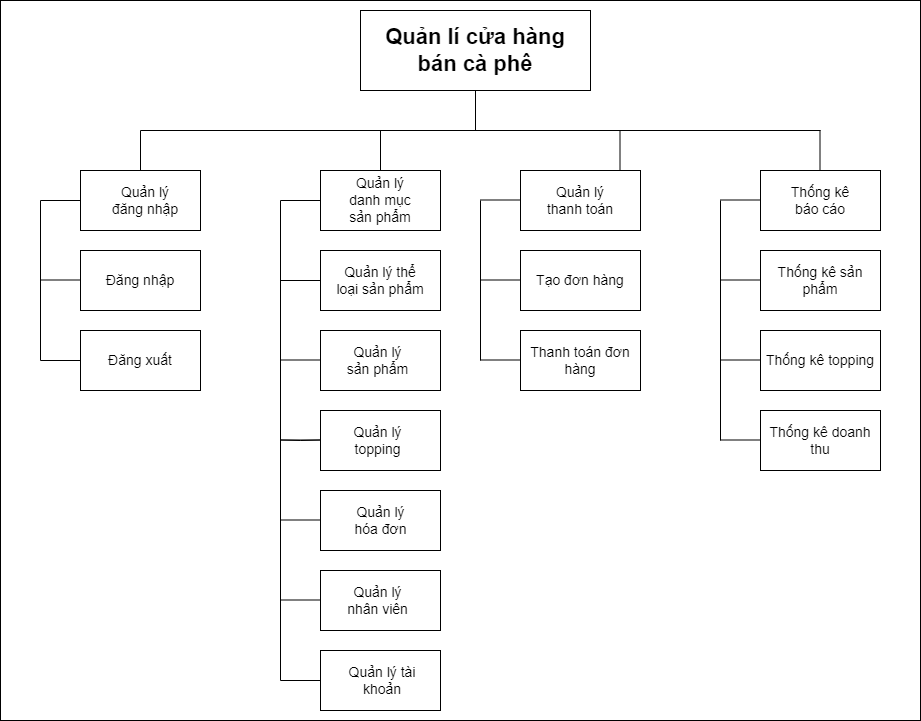

The diagram above was exported from draw.io. Its source (the exported page's mxGraphModel, read from the mxfile embedded in the PNG):
<mxGraphModel dx="2333" dy="916" grid="1" gridSize="10" guides="1" tooltips="1" connect="1" arrows="1" fold="1" page="1" pageScale="1" pageWidth="850" pageHeight="1100" math="0" shadow="0">
  <root>
    <mxCell id="0" />
    <mxCell id="1" parent="0" />
    <mxCell id="WM4lb1cxz5kziNw-Kdc6-2" value="" style="rounded=0;whiteSpace=wrap;html=1;fontSize=22;" vertex="1" parent="1">
      <mxGeometry x="-80" y="30" width="920" height="720" as="geometry" />
    </mxCell>
    <mxCell id="4f_PDJ-dbE5yQ_5nMII_-1" value="" style="rounded=0;whiteSpace=wrap;html=1;" parent="1" vertex="1">
      <mxGeometry x="280" y="40" width="230" height="80" as="geometry" />
    </mxCell>
    <mxCell id="4f_PDJ-dbE5yQ_5nMII_-2" value="&lt;span style=&quot;font-size: 22px;&quot;&gt;Quản lí cửa hàng bán cà phê&lt;/span&gt;" style="text;html=1;strokeColor=none;fillColor=none;align=center;verticalAlign=middle;whiteSpace=wrap;rounded=0;fontStyle=1;horizontal=1;fontSize=22;" parent="1" vertex="1">
      <mxGeometry x="290" y="65" width="210" height="30" as="geometry" />
    </mxCell>
    <mxCell id="4f_PDJ-dbE5yQ_5nMII_-3" value="" style="rounded=0;whiteSpace=wrap;html=1;fontSize=14;" parent="1" vertex="1">
      <mxGeometry x="240" y="200" width="120" height="60" as="geometry" />
    </mxCell>
    <mxCell id="4f_PDJ-dbE5yQ_5nMII_-4" value="" style="rounded=0;whiteSpace=wrap;html=1;fontSize=14;" parent="1" vertex="1">
      <mxGeometry y="200" width="120" height="60" as="geometry" />
    </mxCell>
    <mxCell id="4f_PDJ-dbE5yQ_5nMII_-5" value="" style="rounded=0;whiteSpace=wrap;html=1;fontSize=14;" parent="1" vertex="1">
      <mxGeometry x="440" y="200" width="120" height="60" as="geometry" />
    </mxCell>
    <mxCell id="4f_PDJ-dbE5yQ_5nMII_-6" value="" style="rounded=0;whiteSpace=wrap;html=1;fontSize=14;" parent="1" vertex="1">
      <mxGeometry x="680" y="200" width="120" height="60" as="geometry" />
    </mxCell>
    <mxCell id="4f_PDJ-dbE5yQ_5nMII_-7" value="" style="endArrow=none;html=1;rounded=0;fontSize=14;entryX=0.5;entryY=1;entryDx=0;entryDy=0;" parent="1" target="4f_PDJ-dbE5yQ_5nMII_-1" edge="1">
      <mxGeometry width="50" height="50" relative="1" as="geometry">
        <mxPoint x="395" y="160" as="sourcePoint" />
        <mxPoint x="450" y="200" as="targetPoint" />
      </mxGeometry>
    </mxCell>
    <mxCell id="4f_PDJ-dbE5yQ_5nMII_-8" value="" style="endArrow=none;html=1;rounded=0;fontSize=14;" parent="1" edge="1">
      <mxGeometry width="50" height="50" relative="1" as="geometry">
        <mxPoint x="60" y="160" as="sourcePoint" />
        <mxPoint x="740" y="160" as="targetPoint" />
      </mxGeometry>
    </mxCell>
    <mxCell id="4f_PDJ-dbE5yQ_5nMII_-11" value="" style="endArrow=none;html=1;rounded=0;fontSize=14;exitX=0.5;exitY=0;exitDx=0;exitDy=0;" parent="1" edge="1">
      <mxGeometry width="50" height="50" relative="1" as="geometry">
        <mxPoint x="539.5" y="200" as="sourcePoint" />
        <mxPoint x="539.5" y="160" as="targetPoint" />
      </mxGeometry>
    </mxCell>
    <mxCell id="4f_PDJ-dbE5yQ_5nMII_-12" value="" style="endArrow=none;html=1;rounded=0;fontSize=14;exitX=0.5;exitY=0;exitDx=0;exitDy=0;" parent="1" edge="1">
      <mxGeometry width="50" height="50" relative="1" as="geometry">
        <mxPoint x="739.5" y="200" as="sourcePoint" />
        <mxPoint x="739.5" y="160" as="targetPoint" />
      </mxGeometry>
    </mxCell>
    <mxCell id="4f_PDJ-dbE5yQ_5nMII_-13" value="Quản lý danh mục sản phẩm" style="text;html=1;strokeColor=none;fillColor=none;align=center;verticalAlign=middle;whiteSpace=wrap;rounded=0;fontSize=14;" parent="1" vertex="1">
      <mxGeometry x="260" y="215" width="80" height="30" as="geometry" />
    </mxCell>
    <mxCell id="4f_PDJ-dbE5yQ_5nMII_-14" value="Quản lý đăng nhập" style="text;html=1;strokeColor=none;fillColor=none;align=center;verticalAlign=middle;whiteSpace=wrap;rounded=0;fontSize=14;" parent="1" vertex="1">
      <mxGeometry x="30" y="215" width="70" height="30" as="geometry" />
    </mxCell>
    <mxCell id="4f_PDJ-dbE5yQ_5nMII_-15" value="Thống kê báo cáo" style="text;html=1;strokeColor=none;fillColor=none;align=center;verticalAlign=middle;whiteSpace=wrap;rounded=0;fontSize=14;" parent="1" vertex="1">
      <mxGeometry x="700" y="215" width="80" height="30" as="geometry" />
    </mxCell>
    <mxCell id="4f_PDJ-dbE5yQ_5nMII_-16" value="Quản lý thanh toán" style="text;html=1;strokeColor=none;fillColor=none;align=center;verticalAlign=middle;whiteSpace=wrap;rounded=0;fontSize=14;" parent="1" vertex="1">
      <mxGeometry x="460" y="215" width="80" height="30" as="geometry" />
    </mxCell>
    <mxCell id="4f_PDJ-dbE5yQ_5nMII_-17" value="" style="rounded=0;whiteSpace=wrap;html=1;fontSize=14;" parent="1" vertex="1">
      <mxGeometry y="280" width="120" height="60" as="geometry" />
    </mxCell>
    <mxCell id="4f_PDJ-dbE5yQ_5nMII_-18" value="" style="rounded=0;whiteSpace=wrap;html=1;fontSize=14;" parent="1" vertex="1">
      <mxGeometry y="360" width="120" height="60" as="geometry" />
    </mxCell>
    <mxCell id="4f_PDJ-dbE5yQ_5nMII_-19" value="Đăng nhập&lt;span style=&quot;color: rgba(0 , 0 , 0 , 0) ; font-family: monospace ; font-size: 0px&quot;&gt;%3CmxGraphModel%3E%3Croot%3E%3CmxCell%20id%3D%220%22%2F%3E%3CmxCell%20id%3D%221%22%20parent%3D%220%22%2F%3E%3CmxCell%20id%3D%222%22%20value%3D%22Th%E1%BB%91ng%20k%C3%AA%20b%C3%A1o%20c%C3%A1o%22%20style%3D%22text%3Bhtml%3D1%3BstrokeColor%3Dnone%3BfillColor%3Dnone%3Balign%3Dcenter%3BverticalAlign%3Dmiddle%3BwhiteSpace%3Dwrap%3Brounded%3D0%3BfontSize%3D14%3B%22%20vertex%3D%221%22%20parent%3D%221%22%3E%3CmxGeometry%20x%3D%22780%22%20y%3D%22215%22%20width%3D%2280%22%20height%3D%2230%22%20as%3D%22geometry%22%2F%3E%3C%2FmxCell%3E%3C%2Froot%3E%3C%2FmxGraphModel%3E&lt;/span&gt;" style="text;html=1;strokeColor=none;fillColor=none;align=center;verticalAlign=middle;whiteSpace=wrap;rounded=0;fontSize=14;" parent="1" vertex="1">
      <mxGeometry x="20" y="295" width="80" height="30" as="geometry" />
    </mxCell>
    <mxCell id="4f_PDJ-dbE5yQ_5nMII_-20" value="Đăng xuất" style="text;html=1;strokeColor=none;fillColor=none;align=center;verticalAlign=middle;whiteSpace=wrap;rounded=0;fontSize=14;" parent="1" vertex="1">
      <mxGeometry x="20" y="375" width="80" height="30" as="geometry" />
    </mxCell>
    <mxCell id="4f_PDJ-dbE5yQ_5nMII_-21" value="" style="rounded=0;whiteSpace=wrap;html=1;fontSize=14;" parent="1" vertex="1">
      <mxGeometry x="240" y="280" width="120" height="60" as="geometry" />
    </mxCell>
    <mxCell id="4f_PDJ-dbE5yQ_5nMII_-22" value="" style="rounded=0;whiteSpace=wrap;html=1;fontSize=14;" parent="1" vertex="1">
      <mxGeometry x="240" y="360" width="120" height="60" as="geometry" />
    </mxCell>
    <mxCell id="4f_PDJ-dbE5yQ_5nMII_-23" value="" style="rounded=0;whiteSpace=wrap;html=1;fontSize=14;" parent="1" vertex="1">
      <mxGeometry x="240" y="440" width="120" height="60" as="geometry" />
    </mxCell>
    <mxCell id="4f_PDJ-dbE5yQ_5nMII_-24" value="" style="rounded=0;whiteSpace=wrap;html=1;fontSize=14;" parent="1" vertex="1">
      <mxGeometry x="240" y="520" width="120" height="60" as="geometry" />
    </mxCell>
    <mxCell id="4f_PDJ-dbE5yQ_5nMII_-25" value="" style="rounded=0;whiteSpace=wrap;html=1;fontSize=14;" parent="1" vertex="1">
      <mxGeometry x="240" y="600" width="120" height="60" as="geometry" />
    </mxCell>
    <mxCell id="4f_PDJ-dbE5yQ_5nMII_-26" value="" style="rounded=0;whiteSpace=wrap;html=1;fontSize=14;" parent="1" vertex="1">
      <mxGeometry x="240" y="680" width="120" height="60" as="geometry" />
    </mxCell>
    <mxCell id="4f_PDJ-dbE5yQ_5nMII_-27" value="Quản lý thể loại sản phẩm" style="text;html=1;strokeColor=none;fillColor=none;align=center;verticalAlign=middle;whiteSpace=wrap;rounded=0;fontSize=14;" parent="1" vertex="1">
      <mxGeometry x="255" y="295" width="90" height="30" as="geometry" />
    </mxCell>
    <mxCell id="4f_PDJ-dbE5yQ_5nMII_-28" value="Quản lý sản phẩm" style="text;html=1;strokeColor=none;fillColor=none;align=center;verticalAlign=middle;whiteSpace=wrap;rounded=0;fontSize=14;" parent="1" vertex="1">
      <mxGeometry x="260" y="375" width="75" height="30" as="geometry" />
    </mxCell>
    <mxCell id="4f_PDJ-dbE5yQ_5nMII_-29" value="Quản lý topping" style="text;html=1;strokeColor=none;fillColor=none;align=center;verticalAlign=middle;whiteSpace=wrap;rounded=0;fontSize=14;" parent="1" vertex="1">
      <mxGeometry x="260" y="455" width="75" height="30" as="geometry" />
    </mxCell>
    <mxCell id="4f_PDJ-dbE5yQ_5nMII_-30" value="Quản lý hóa đơn" style="text;html=1;strokeColor=none;fillColor=none;align=center;verticalAlign=middle;whiteSpace=wrap;rounded=0;fontSize=14;" parent="1" vertex="1">
      <mxGeometry x="262.5" y="535" width="75" height="30" as="geometry" />
    </mxCell>
    <mxCell id="4f_PDJ-dbE5yQ_5nMII_-31" value="Quản lý nhân viên" style="text;html=1;strokeColor=none;fillColor=none;align=center;verticalAlign=middle;whiteSpace=wrap;rounded=0;fontSize=14;" parent="1" vertex="1">
      <mxGeometry x="260" y="615" width="75" height="30" as="geometry" />
    </mxCell>
    <mxCell id="4f_PDJ-dbE5yQ_5nMII_-32" value="Quản lý tài khoản" style="text;html=1;strokeColor=none;fillColor=none;align=center;verticalAlign=middle;whiteSpace=wrap;rounded=0;fontSize=14;" parent="1" vertex="1">
      <mxGeometry x="257.5" y="695" width="87.5" height="30" as="geometry" />
    </mxCell>
    <mxCell id="4f_PDJ-dbE5yQ_5nMII_-33" value="Tạo đơn hàng" style="rounded=0;whiteSpace=wrap;html=1;fontSize=14;" parent="1" vertex="1">
      <mxGeometry x="440" y="280" width="120" height="60" as="geometry" />
    </mxCell>
    <mxCell id="4f_PDJ-dbE5yQ_5nMII_-34" value="" style="rounded=0;whiteSpace=wrap;html=1;fontSize=14;" parent="1" vertex="1">
      <mxGeometry x="680" y="280" width="120" height="60" as="geometry" />
    </mxCell>
    <mxCell id="4f_PDJ-dbE5yQ_5nMII_-35" value="Thống kê sản phẩm" style="text;html=1;strokeColor=none;fillColor=none;align=center;verticalAlign=middle;whiteSpace=wrap;rounded=0;fontSize=14;" parent="1" vertex="1">
      <mxGeometry x="685" y="295" width="110" height="30" as="geometry" />
    </mxCell>
    <mxCell id="4f_PDJ-dbE5yQ_5nMII_-36" value="Thống kê topping" style="rounded=0;whiteSpace=wrap;html=1;fontSize=14;" parent="1" vertex="1">
      <mxGeometry x="680" y="360" width="120" height="60" as="geometry" />
    </mxCell>
    <mxCell id="4f_PDJ-dbE5yQ_5nMII_-37" value="Thống kê doanh thu" style="rounded=0;whiteSpace=wrap;html=1;fontSize=14;" parent="1" vertex="1">
      <mxGeometry x="680" y="440" width="120" height="60" as="geometry" />
    </mxCell>
    <mxCell id="4f_PDJ-dbE5yQ_5nMII_-38" value="" style="endArrow=none;html=1;rounded=0;fontSize=14;entryX=0;entryY=0.5;entryDx=0;entryDy=0;" parent="1" target="4f_PDJ-dbE5yQ_5nMII_-3" edge="1">
      <mxGeometry width="50" height="50" relative="1" as="geometry">
        <mxPoint x="200" y="230" as="sourcePoint" />
        <mxPoint x="670" y="420" as="targetPoint" />
      </mxGeometry>
    </mxCell>
    <mxCell id="4f_PDJ-dbE5yQ_5nMII_-39" value="" style="endArrow=none;html=1;rounded=0;fontSize=14;" parent="1" edge="1">
      <mxGeometry width="50" height="50" relative="1" as="geometry">
        <mxPoint x="200" y="710" as="sourcePoint" />
        <mxPoint x="200" y="230" as="targetPoint" />
      </mxGeometry>
    </mxCell>
    <mxCell id="4f_PDJ-dbE5yQ_5nMII_-40" value="" style="endArrow=none;html=1;rounded=0;fontSize=14;entryX=0;entryY=0.5;entryDx=0;entryDy=0;" parent="1" target="4f_PDJ-dbE5yQ_5nMII_-26" edge="1">
      <mxGeometry width="50" height="50" relative="1" as="geometry">
        <mxPoint x="200" y="710" as="sourcePoint" />
        <mxPoint x="670" y="460" as="targetPoint" />
      </mxGeometry>
    </mxCell>
    <mxCell id="4f_PDJ-dbE5yQ_5nMII_-41" value="" style="endArrow=none;html=1;rounded=0;fontSize=14;entryX=0;entryY=0.5;entryDx=0;entryDy=0;" parent="1" target="4f_PDJ-dbE5yQ_5nMII_-21" edge="1">
      <mxGeometry width="50" height="50" relative="1" as="geometry">
        <mxPoint x="200" y="310" as="sourcePoint" />
        <mxPoint x="670" y="360" as="targetPoint" />
      </mxGeometry>
    </mxCell>
    <mxCell id="4f_PDJ-dbE5yQ_5nMII_-42" value="" style="endArrow=none;html=1;rounded=0;fontSize=14;entryX=0;entryY=0.5;entryDx=0;entryDy=0;" parent="1" edge="1">
      <mxGeometry width="50" height="50" relative="1" as="geometry">
        <mxPoint x="200" y="389.5" as="sourcePoint" />
        <mxPoint x="240" y="389.5" as="targetPoint" />
      </mxGeometry>
    </mxCell>
    <mxCell id="4f_PDJ-dbE5yQ_5nMII_-43" value="" style="endArrow=none;html=1;rounded=0;fontSize=14;entryX=0;entryY=0.5;entryDx=0;entryDy=0;" parent="1" edge="1">
      <mxGeometry width="50" height="50" relative="1" as="geometry">
        <mxPoint x="200" y="469.5" as="sourcePoint" />
        <mxPoint x="240" y="469.5" as="targetPoint" />
      </mxGeometry>
    </mxCell>
    <mxCell id="4f_PDJ-dbE5yQ_5nMII_-44" value="" style="endArrow=none;html=1;rounded=0;fontSize=14;entryX=0;entryY=0.5;entryDx=0;entryDy=0;" parent="1" edge="1">
      <mxGeometry width="50" height="50" relative="1" as="geometry">
        <mxPoint x="200" y="549.5" as="sourcePoint" />
        <mxPoint x="240" y="549.5" as="targetPoint" />
      </mxGeometry>
    </mxCell>
    <mxCell id="4f_PDJ-dbE5yQ_5nMII_-45" value="" style="endArrow=none;html=1;rounded=0;fontSize=14;entryX=0;entryY=0.5;entryDx=0;entryDy=0;" parent="1" edge="1">
      <mxGeometry width="50" height="50" relative="1" as="geometry">
        <mxPoint x="200" y="629.5" as="sourcePoint" />
        <mxPoint x="240" y="629.5" as="targetPoint" />
      </mxGeometry>
    </mxCell>
    <mxCell id="4f_PDJ-dbE5yQ_5nMII_-46" value="" style="endArrow=none;html=1;rounded=0;fontSize=14;entryX=0;entryY=0.5;entryDx=0;entryDy=0;" parent="1" target="4f_PDJ-dbE5yQ_5nMII_-4" edge="1">
      <mxGeometry width="50" height="50" relative="1" as="geometry">
        <mxPoint x="-40" y="230" as="sourcePoint" />
        <mxPoint x="150" y="300" as="targetPoint" />
      </mxGeometry>
    </mxCell>
    <mxCell id="4f_PDJ-dbE5yQ_5nMII_-47" value="" style="endArrow=none;html=1;rounded=0;fontSize=14;" parent="1" edge="1">
      <mxGeometry width="50" height="50" relative="1" as="geometry">
        <mxPoint x="-40" y="390" as="sourcePoint" />
        <mxPoint x="-40" y="230" as="targetPoint" />
      </mxGeometry>
    </mxCell>
    <mxCell id="4f_PDJ-dbE5yQ_5nMII_-48" value="" style="endArrow=none;html=1;rounded=0;fontSize=14;entryX=0;entryY=0.5;entryDx=0;entryDy=0;" parent="1" target="4f_PDJ-dbE5yQ_5nMII_-18" edge="1">
      <mxGeometry width="50" height="50" relative="1" as="geometry">
        <mxPoint x="-40" y="390" as="sourcePoint" />
        <mxPoint x="150" y="220" as="targetPoint" />
      </mxGeometry>
    </mxCell>
    <mxCell id="4f_PDJ-dbE5yQ_5nMII_-49" value="" style="endArrow=none;html=1;rounded=0;fontSize=14;entryX=0;entryY=0.5;entryDx=0;entryDy=0;" parent="1" edge="1">
      <mxGeometry width="50" height="50" relative="1" as="geometry">
        <mxPoint x="-40" y="309.5" as="sourcePoint" />
        <mxPoint y="309.5" as="targetPoint" />
      </mxGeometry>
    </mxCell>
    <mxCell id="4f_PDJ-dbE5yQ_5nMII_-51" value="" style="endArrow=none;html=1;rounded=0;fontSize=14;entryX=0;entryY=0.5;entryDx=0;entryDy=0;" parent="1" edge="1">
      <mxGeometry width="50" height="50" relative="1" as="geometry">
        <mxPoint x="400" y="229.5" as="sourcePoint" />
        <mxPoint x="440" y="229.5" as="targetPoint" />
      </mxGeometry>
    </mxCell>
    <mxCell id="4f_PDJ-dbE5yQ_5nMII_-52" value="" style="endArrow=none;html=1;rounded=0;fontSize=14;" parent="1" edge="1">
      <mxGeometry width="50" height="50" relative="1" as="geometry">
        <mxPoint x="400" y="390" as="sourcePoint" />
        <mxPoint x="400" y="230" as="targetPoint" />
      </mxGeometry>
    </mxCell>
    <mxCell id="4f_PDJ-dbE5yQ_5nMII_-53" value="" style="endArrow=none;html=1;rounded=0;fontSize=14;entryX=0;entryY=0.5;entryDx=0;entryDy=0;" parent="1" edge="1">
      <mxGeometry width="50" height="50" relative="1" as="geometry">
        <mxPoint x="400" y="309.5" as="sourcePoint" />
        <mxPoint x="440" y="309.5" as="targetPoint" />
      </mxGeometry>
    </mxCell>
    <mxCell id="4f_PDJ-dbE5yQ_5nMII_-54" value="" style="endArrow=none;html=1;rounded=0;fontSize=14;entryX=0;entryY=0.5;entryDx=0;entryDy=0;" parent="1" edge="1">
      <mxGeometry width="50" height="50" relative="1" as="geometry">
        <mxPoint x="400" y="389.5" as="sourcePoint" />
        <mxPoint x="440" y="389.5" as="targetPoint" />
      </mxGeometry>
    </mxCell>
    <mxCell id="4f_PDJ-dbE5yQ_5nMII_-56" value="" style="endArrow=none;html=1;rounded=0;fontSize=14;entryX=0;entryY=0.5;entryDx=0;entryDy=0;" parent="1" edge="1">
      <mxGeometry width="50" height="50" relative="1" as="geometry">
        <mxPoint x="640" y="229.5" as="sourcePoint" />
        <mxPoint x="680" y="229.5" as="targetPoint" />
      </mxGeometry>
    </mxCell>
    <mxCell id="4f_PDJ-dbE5yQ_5nMII_-57" value="" style="endArrow=none;html=1;rounded=0;fontSize=14;" parent="1" edge="1">
      <mxGeometry width="50" height="50" relative="1" as="geometry">
        <mxPoint x="640" y="470" as="sourcePoint" />
        <mxPoint x="640" y="230" as="targetPoint" />
      </mxGeometry>
    </mxCell>
    <mxCell id="4f_PDJ-dbE5yQ_5nMII_-58" value="" style="endArrow=none;html=1;rounded=0;fontSize=14;entryX=0;entryY=0.5;entryDx=0;entryDy=0;" parent="1" edge="1">
      <mxGeometry width="50" height="50" relative="1" as="geometry">
        <mxPoint x="640" y="309.5" as="sourcePoint" />
        <mxPoint x="680" y="309.5" as="targetPoint" />
      </mxGeometry>
    </mxCell>
    <mxCell id="4f_PDJ-dbE5yQ_5nMII_-59" value="" style="endArrow=none;html=1;rounded=0;fontSize=14;entryX=0;entryY=0.5;entryDx=0;entryDy=0;" parent="1" edge="1">
      <mxGeometry width="50" height="50" relative="1" as="geometry">
        <mxPoint x="640" y="389.5" as="sourcePoint" />
        <mxPoint x="680" y="389.5" as="targetPoint" />
      </mxGeometry>
    </mxCell>
    <mxCell id="4f_PDJ-dbE5yQ_5nMII_-60" value="" style="endArrow=none;html=1;rounded=0;fontSize=14;entryX=0;entryY=0.5;entryDx=0;entryDy=0;" parent="1" edge="1">
      <mxGeometry width="50" height="50" relative="1" as="geometry">
        <mxPoint x="640" y="469.5" as="sourcePoint" />
        <mxPoint x="680" y="469.5" as="targetPoint" />
      </mxGeometry>
    </mxCell>
    <mxCell id="4f_PDJ-dbE5yQ_5nMII_-65" value="Thanh toán đơn hàng" style="rounded=0;whiteSpace=wrap;html=1;fontSize=14;" parent="1" vertex="1">
      <mxGeometry x="440" y="360" width="120" height="60" as="geometry" />
    </mxCell>
    <mxCell id="4f_PDJ-dbE5yQ_5nMII_-66" value="" style="endArrow=none;html=1;rounded=0;" parent="1" edge="1">
      <mxGeometry width="50" height="50" relative="1" as="geometry">
        <mxPoint x="60" y="200" as="sourcePoint" />
        <mxPoint x="60" y="160" as="targetPoint" />
      </mxGeometry>
    </mxCell>
    <mxCell id="4f_PDJ-dbE5yQ_5nMII_-67" value="" style="endArrow=none;html=1;rounded=0;exitX=0.5;exitY=0;exitDx=0;exitDy=0;" parent="1" source="4f_PDJ-dbE5yQ_5nMII_-3" edge="1">
      <mxGeometry width="50" height="50" relative="1" as="geometry">
        <mxPoint x="440" y="340" as="sourcePoint" />
        <mxPoint x="300" y="160" as="targetPoint" />
      </mxGeometry>
    </mxCell>
    <mxCell id="WM4lb1cxz5kziNw-Kdc6-1" value="" style="endArrow=none;html=1;rounded=0;fontSize=14;entryX=0;entryY=0.5;entryDx=0;entryDy=0;" edge="1" parent="1">
      <mxGeometry width="50" height="50" relative="1" as="geometry">
        <mxPoint x="200" y="469.5" as="sourcePoint" />
        <mxPoint x="240" y="469.5" as="targetPoint" />
        <Array as="points">
          <mxPoint x="220" y="470" />
        </Array>
      </mxGeometry>
    </mxCell>
  </root>
</mxGraphModel>